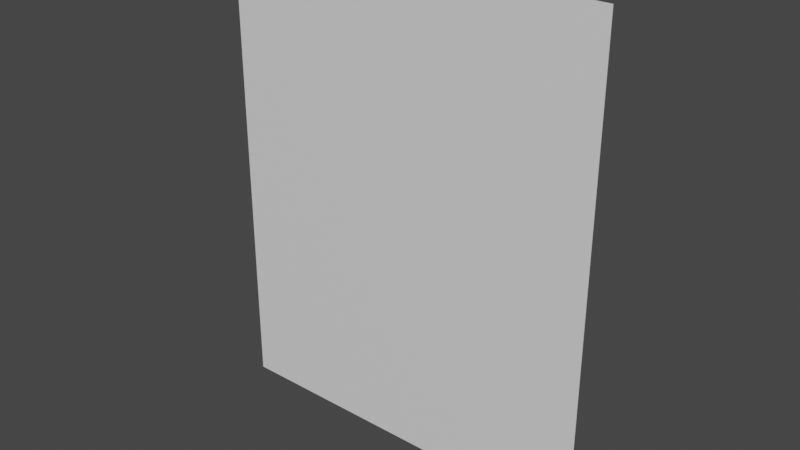 # Source: Pavimento_v2.blend  (saved by Blender 3.3.6; exported with 4.5.12 LTS)
import bpy
from mathutils import Matrix  # noqa: F401  (used for matrix-valued properties, if any)

bpy.ops.wm.read_factory_settings(use_empty=True)
scene = bpy.context.scene
scene.name = 'Scene'

# ---- collections
col_collection = bpy.data.collections.new('Collection'); scene.collection.children.link(col_collection)

# ---- materials (node trees are filled in below, after node groups)
mat_material = bpy.data.materials.new('Material')
mat_material.alpha_threshold = 0.0
mat_material.use_transparent_shadow = False
mat_material.roughness = 0.5
mat_material.line_color = (0.0, 0.0, 0.0, 1.0)

# ---- material node trees
mat_material.use_nodes = True; mat_material.node_tree.nodes.clear()
_N = mat_material.node_tree.nodes; _L = mat_material.node_tree.links
n0 = _N.new('ShaderNodeOutputMaterial'); n0.name = 'Material Output'; n0.location = (300, 300)
n1 = _N.new('ShaderNodeBsdfPrincipled'); n1.name = 'Principled BSDF'; n1.location = (10, 300)
n1.distribution = 'GGX'
n1.subsurface_method = 'RANDOM_WALK_SKIN'
n1.inputs[3].default_value = 1.45
n1.inputs[27].default_value = (0.0, 0.0, 0.0, 1.0)
n1.inputs[28].default_value = 1.0
_L.new(n1.outputs[0], n0.inputs[0])
n0.is_active_output = True

# ---- world
world_world = bpy.data.worlds.new('World'); scene.world = world_world
world_world.use_nodes = True; world_world.node_tree.nodes.clear()
_N = world_world.node_tree.nodes; _L = world_world.node_tree.links
n0 = _N.new('ShaderNodeOutputWorld'); n0.name = 'World Output'; n0.location = (300, 300)
n1 = _N.new('ShaderNodeBackground'); n1.name = 'Background'; n1.location = (10, 300)
n1.inputs[0].default_value = (0.05088, 0.05088, 0.05088, 1.0)
_L.new(n1.outputs[0], n0.inputs[0])
n0.is_active_output = True
world_world.color = (0.05088, 0.05088, 0.05088)
world_world.use_sun_shadow = False
world_world.sun_shadow_jitter_overblur = 0.0

# ---- meshes
me_cube = bpy.data.meshes.new('Cube')
me_cube.from_pydata([(9.0, -0.009999, -11.0), (9.0, -0.01, -4.808e-10), (9.0, 8.739e-07, -11.0), (9.0, 0.0, 0.0), (0.0, -0.009999, -11.0), (0.0, -0.01, -4.808e-10), (0.0, 8.739e-07, -11.0), (0.0, 0.0, 0.0)], [], [(0, 4, 6, 2), (3, 2, 6, 7), (7, 6, 4, 5), (5, 1, 3, 7), (1, 0, 2, 3), (5, 4, 0, 1)])
_uv = me_cube.uv_layers.new(name='UVMap')
_uv.uv.foreach_set('vector', [0.625, 0.5, 0.875, 0.5, 0.875, 0.75, 0.625, 0.75, 0.375, 0.75, 0.625, 0.75, 0.625, 1.0, 0.375, 1.0, 0.375, 0.0, 0.625, 0.0, 0.625, 0.25, 0.375, 0.25, 0.125, 0.5, 0.375, 0.5, 0.375, 0.75, 0.125, 0.75, 0.375, 0.5, 0.625, 0.5, 0.625, 0.75, 0.375, 0.75, 0.375, 0.25, 0.625, 0.25, 0.625, 0.5, 0.375, 0.5])
me_cube.materials.append(mat_material)
me_cube.use_mirror_vertex_groups = False
me_cube.update()

# ---- objects
ob_cube = bpy.data.objects.new('Cube', me_cube)

# ---- transforms, parenting, visibility, modifiers, constraints
ob_cube.location = (-4.0, 5.0, -0.005)
ob_cube.lock_rotations_4d = False
ob_cube.empty_display_type = 'ARROWS'
ob_cube.lineart.crease_threshold = 0.0

# ---- collection membership
col_collection.objects.link(ob_cube)

# ---- scene / render settings (as saved in the file)
scene.frame_start = 1; scene.frame_end = 250; scene.frame_set(1)
scene.render.engine = 'BLENDER_EEVEE_NEXT'
scene.cycles.sampling_pattern = 'TABULATED_SOBOL'
scene.cycles.use_light_tree = False
scene.view_settings.view_transform = 'Filmic'
bpy.context.view_layer.update()

# ---- added for rendering (the .blend has no active camera and no usable light): camera, sun
cam_auto = bpy.data.cameras.new('AutoCamera')
cam_auto.lens = 50.0
cam_auto.sensor_width = 36.0
cam_auto.clip_end = 1000.0
ob_auto_camera = bpy.data.objects.new('AutoCamera', cam_auto)
scene.collection.objects.link(ob_auto_camera)
ob_auto_camera.location = (13.6499, -10.7849, 5.01493)
ob_auto_camera.rotation_euler = (1.09748, -7.21219e-08, 0.694738)
scene.camera = ob_auto_camera
light_auto_sun = bpy.data.lights.new('AutoSun', 'SUN')
light_auto_sun.energy = 3.0
light_auto_sun.angle = 0.0523599
ob_auto_sun = bpy.data.objects.new('AutoSun', light_auto_sun)
scene.collection.objects.link(ob_auto_sun)
ob_auto_sun.rotation_euler = (0.872665, 0.174533, 0.523599)
bpy.context.view_layer.update()
